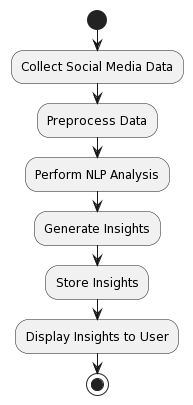

The diagram above was rendered by PlantUML. Its source (embedded in the PNG):
@startuml
start
:Collect Social Media Data;
:Preprocess Data;
:Perform NLP Analysis;
:Generate Insights;
:Store Insights;
:Display Insights to User;
stop
@enduml